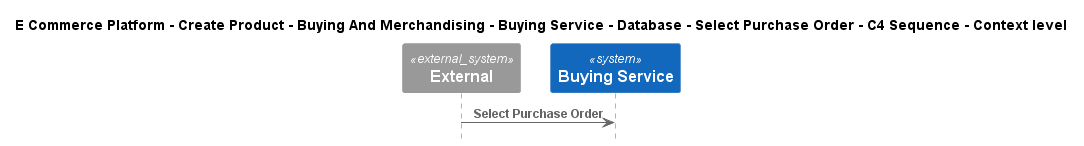

The diagram above was rendered by PlantUML. Its source (embedded in the PNG):
@startuml
!include ..\..\..\..\..\..\..\..\..\.c4s\C4_Sequence.puml

title E Commerce Platform - Create Product - Buying And Merchandising - Buying Service - Database - Select Purchase Order - C4 Sequence - Context level

System_Ext(C4InterFlow.SoftwareSystems.ExternalSystem, "External", "")
System(ECommercePlatform.CreateProduct.BuyingAndMerchandising.SoftwareSystems.BuyingService, "Buying Service", "")

Rel(C4InterFlow.SoftwareSystems.ExternalSystem, ECommercePlatform.CreateProduct.BuyingAndMerchandising.SoftwareSystems.BuyingService, "Select Purchase Order")


@enduml